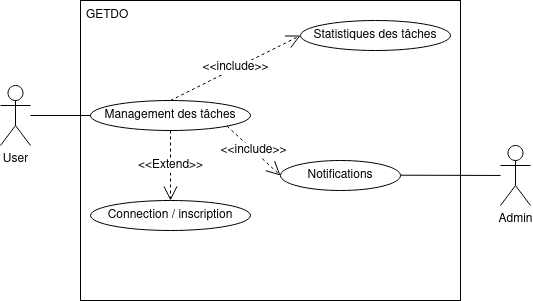

The diagram above was exported from draw.io. Its source (the exported page's mxGraphModel, read from the mxfile embedded in the PNG):
<mxGraphModel dx="926" dy="501" grid="1" gridSize="10" guides="1" tooltips="1" connect="1" arrows="1" fold="1" page="1" pageScale="1" pageWidth="827" pageHeight="1169" math="0" shadow="0">
  <root>
    <mxCell id="0" />
    <mxCell id="1" parent="0" />
    <mxCell id="G804VQIJjnbNnwAepGOK-8" value="" style="rounded=0;whiteSpace=wrap;html=1;" vertex="1" parent="1">
      <mxGeometry x="220" y="170" width="380" height="300" as="geometry" />
    </mxCell>
    <mxCell id="G804VQIJjnbNnwAepGOK-1" value="User" style="shape=umlActor;verticalLabelPosition=bottom;verticalAlign=top;html=1;outlineConnect=0;" vertex="1" parent="1">
      <mxGeometry x="140" y="255" width="30" height="60" as="geometry" />
    </mxCell>
    <mxCell id="G804VQIJjnbNnwAepGOK-3" value="&lt;div&gt;GETDO&lt;/div&gt;" style="text;strokeColor=none;fillColor=none;align=left;verticalAlign=middle;spacingLeft=4;spacingRight=4;overflow=hidden;points=[[0,0.5],[1,0.5]];portConstraint=eastwest;rotatable=0;whiteSpace=wrap;html=1;" vertex="1" parent="1">
      <mxGeometry x="220" y="170" width="80" height="30" as="geometry" />
    </mxCell>
    <mxCell id="G804VQIJjnbNnwAepGOK-4" value="Management des tâches" style="ellipse;whiteSpace=wrap;html=1;" vertex="1" parent="1">
      <mxGeometry x="230" y="270" width="160" height="30" as="geometry" />
    </mxCell>
    <mxCell id="G804VQIJjnbNnwAepGOK-5" value="Connection / inscription" style="ellipse;whiteSpace=wrap;html=1;" vertex="1" parent="1">
      <mxGeometry x="230" y="370" width="160" height="30" as="geometry" />
    </mxCell>
    <mxCell id="G804VQIJjnbNnwAepGOK-6" value="Statistiques des tâches" style="ellipse;whiteSpace=wrap;html=1;" vertex="1" parent="1">
      <mxGeometry x="440" y="190" width="150" height="30" as="geometry" />
    </mxCell>
    <mxCell id="G804VQIJjnbNnwAepGOK-7" value="Notifications" style="ellipse;whiteSpace=wrap;html=1;" vertex="1" parent="1">
      <mxGeometry x="420" y="330" width="120" height="30" as="geometry" />
    </mxCell>
    <mxCell id="G804VQIJjnbNnwAepGOK-10" value="" style="endArrow=none;html=1;rounded=0;entryX=0;entryY=0.5;entryDx=0;entryDy=0;" edge="1" parent="1" source="G804VQIJjnbNnwAepGOK-1" target="G804VQIJjnbNnwAepGOK-4">
      <mxGeometry width="50" height="50" relative="1" as="geometry">
        <mxPoint x="190" y="250" as="sourcePoint" />
        <mxPoint x="340" y="270" as="targetPoint" />
      </mxGeometry>
    </mxCell>
    <mxCell id="G804VQIJjnbNnwAepGOK-11" value="&lt;font style=&quot;font-size: 12px;&quot;&gt;&amp;lt;&amp;lt;include&amp;gt;&amp;gt;&lt;/font&gt;" style="endArrow=open;endSize=12;dashed=1;html=1;rounded=0;exitX=0.5;exitY=0;exitDx=0;exitDy=0;entryX=0;entryY=0.5;entryDx=0;entryDy=0;" edge="1" parent="1" source="G804VQIJjnbNnwAepGOK-4" target="G804VQIJjnbNnwAepGOK-6">
      <mxGeometry width="160" relative="1" as="geometry">
        <mxPoint x="310" y="240" as="sourcePoint" />
        <mxPoint x="470" y="240" as="targetPoint" />
      </mxGeometry>
    </mxCell>
    <mxCell id="G804VQIJjnbNnwAepGOK-12" value="&lt;font style=&quot;font-size: 12px;&quot;&gt;&amp;lt;&amp;lt;include&amp;gt;&amp;gt;&lt;/font&gt;" style="endArrow=open;endSize=12;dashed=1;html=1;rounded=0;exitX=1;exitY=1;exitDx=0;exitDy=0;entryX=0;entryY=0.5;entryDx=0;entryDy=0;" edge="1" parent="1" source="G804VQIJjnbNnwAepGOK-4" target="G804VQIJjnbNnwAepGOK-7">
      <mxGeometry width="160" relative="1" as="geometry">
        <mxPoint x="400" y="290" as="sourcePoint" />
        <mxPoint x="530" y="260" as="targetPoint" />
      </mxGeometry>
    </mxCell>
    <mxCell id="G804VQIJjnbNnwAepGOK-13" value="&lt;font style=&quot;font-size: 12px;&quot;&gt;&amp;lt;&amp;lt;Extend&amp;gt;&amp;gt;&lt;/font&gt;" style="endArrow=open;endSize=12;dashed=1;html=1;rounded=0;exitX=0.5;exitY=1;exitDx=0;exitDy=0;entryX=0.5;entryY=0;entryDx=0;entryDy=0;" edge="1" parent="1" source="G804VQIJjnbNnwAepGOK-4" target="G804VQIJjnbNnwAepGOK-5">
      <mxGeometry width="160" relative="1" as="geometry">
        <mxPoint x="320" y="280" as="sourcePoint" />
        <mxPoint x="450" y="215" as="targetPoint" />
      </mxGeometry>
    </mxCell>
    <mxCell id="G804VQIJjnbNnwAepGOK-14" value="Admin" style="shape=umlActor;verticalLabelPosition=bottom;verticalAlign=top;html=1;outlineConnect=0;" vertex="1" parent="1">
      <mxGeometry x="640" y="315" width="30" height="60" as="geometry" />
    </mxCell>
    <mxCell id="G804VQIJjnbNnwAepGOK-15" value="" style="endArrow=none;html=1;rounded=0;" edge="1" parent="1" target="G804VQIJjnbNnwAepGOK-14">
      <mxGeometry width="50" height="50" relative="1" as="geometry">
        <mxPoint x="540" y="344.7" as="sourcePoint" />
        <mxPoint x="600" y="344.7" as="targetPoint" />
      </mxGeometry>
    </mxCell>
  </root>
</mxGraphModel>